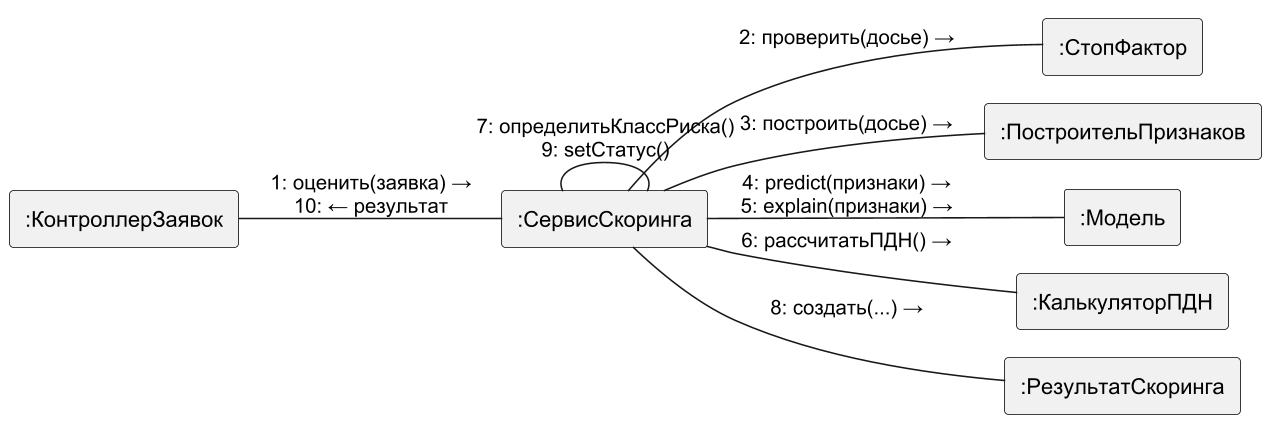

The diagram above was rendered by PlantUML. Its source (embedded in the PNG):
@startuml
!pragma layout smetana
skinparam dpi 150
skinparam defaultFontName Arial
skinparam shadowing false
skinparam monochrome true
left to right direction
skinparam rectangle {
 BorderColor black
}
rectangle ":КонтроллерЗаявок" as C
rectangle ":СервисСкоринга" as S
rectangle ":СтопФактор" as SF
rectangle ":ПостроительПризнаков" as FB
rectangle ":Модель" as M
rectangle ":КалькуляторПДН" as P
rectangle ":РезультатСкоринга" as R
C -- S : "1: оценить(заявка) →\n10: ← результат"
S -- SF : "2: проверить(досье) →"
S -- FB : "3: построить(досье) →"
S -- M : "4: predict(признаки) →\n5: explain(признаки) →"
S -- P : "6: рассчитатьПДН() →"
S -- R : "8: создать(...) →"
S -- S : "7: определитьКлассРиска()\n9: setСтатус()"
@enduml